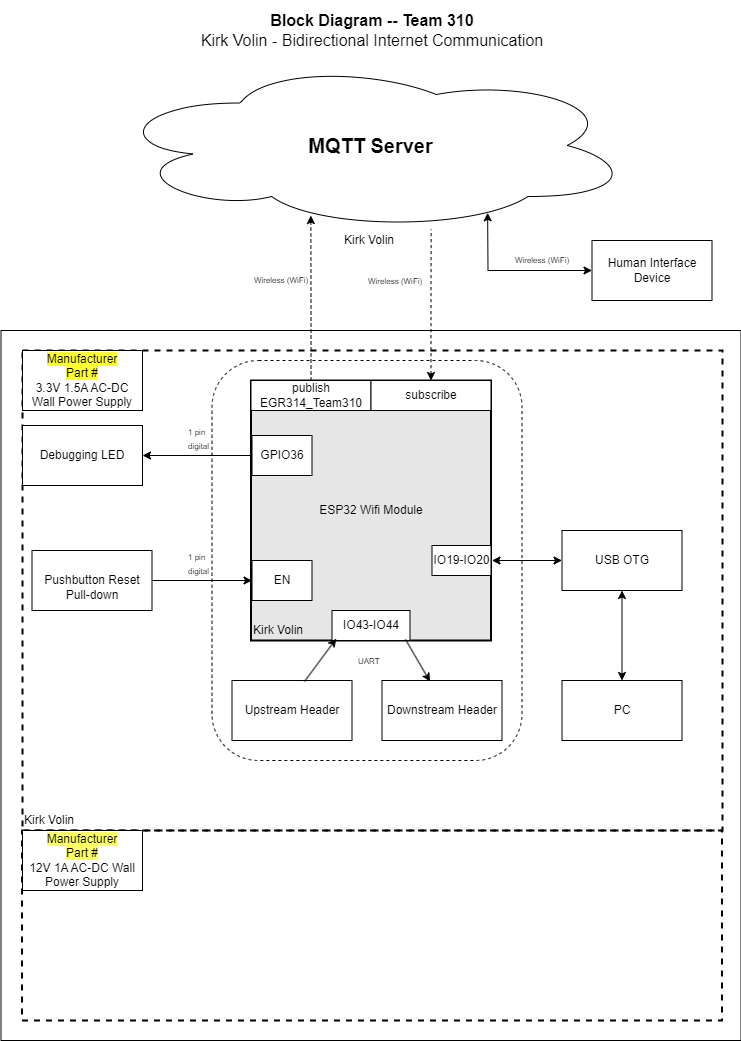

The diagram above was exported from draw.io. Its source (the exported page's mxGraphModel, read from the mxfile embedded in the PNG):
<mxGraphModel dx="3146.5" dy="749" grid="1" gridSize="10" guides="1" tooltips="1" connect="1" arrows="1" fold="1" page="1" pageScale="1.5" pageWidth="1169" pageHeight="827" background="#ffffff" math="0" shadow="0">
  <root>
    <mxCell id="0" style=";html=1;" />
    <mxCell id="1" style=";html=1;" parent="0" />
    <mxCell id="aC57QmPyYTqG6Asludqg-9" value="" style="rounded=0;whiteSpace=wrap;html=1;fontSize=16;" parent="1" vertex="1">
      <mxGeometry x="-21" y="350" width="740" height="710" as="geometry" />
    </mxCell>
    <mxCell id="zSoxXOAhGFOt2usmLHU0-1" value="" style="rounded=0;whiteSpace=wrap;html=1;fillColor=none;dashed=1;strokeWidth=2;" parent="1" vertex="1">
      <mxGeometry x="0.5" y="370" width="700" height="480" as="geometry" />
    </mxCell>
    <mxCell id="zSoxXOAhGFOt2usmLHU0-2" value="" style="rounded=0;whiteSpace=wrap;html=1;fillColor=none;dashed=1;strokeWidth=2;" parent="1" vertex="1">
      <mxGeometry y="850" width="700" height="190" as="geometry" />
    </mxCell>
    <mxCell id="9j5Bc3N9rgv02oG_bQQu-1" value="&lt;b&gt;&lt;font style=&quot;font-size: 20px&quot;&gt;MQTT Server&lt;/font&gt;&lt;/b&gt;" style="ellipse;shape=cloud;whiteSpace=wrap;html=1;" parent="1" vertex="1">
      <mxGeometry x="87.5" y="80" width="523" height="170" as="geometry" />
    </mxCell>
    <mxCell id="9j5Bc3N9rgv02oG_bQQu-24" value="&lt;div&gt;&lt;br&gt;&lt;/div&gt;&lt;div&gt;Pushbutton Reset&lt;/div&gt;&lt;div&gt;Pull-down&lt;br&gt;&lt;/div&gt;" style="rounded=0;whiteSpace=wrap;html=1;" parent="1" vertex="1">
      <mxGeometry x="10" y="570" width="120" height="60" as="geometry" />
    </mxCell>
    <mxCell id="9j5Bc3N9rgv02oG_bQQu-26" style="edgeStyle=orthogonalEdgeStyle;rounded=0;sketch=0;orthogonalLoop=1;jettySize=auto;html=1;startArrow=none;startFill=0;strokeWidth=1;entryX=0.014;entryY=0.773;entryDx=0;entryDy=0;entryPerimeter=0;" parent="1" source="YjIjcXSzgdS6MVkzRAb8-17" target="9j5Bc3N9rgv02oG_bQQu-5" edge="1">
      <mxGeometry x="30" y="40" as="geometry">
        <mxPoint x="210" y="581" as="targetPoint" />
      </mxGeometry>
    </mxCell>
    <mxCell id="J8ns3n-xOa6iXa_PQh_Z-11" value="&lt;p style=&quot;line-height: 120%&quot;&gt;&lt;span style=&quot;background-color: rgb(255 , 255 , 51)&quot;&gt;Manufacturer &lt;br&gt;Part #&lt;/span&gt;&lt;br&gt;3.3V 1.5A AC-DC Wall Power Supply&lt;br&gt;&lt;/p&gt;" style="rounded=0;whiteSpace=wrap;html=1;" parent="1" vertex="1">
      <mxGeometry x="0.5" y="370" width="120" height="60" as="geometry" />
    </mxCell>
    <mxCell id="J8ns3n-xOa6iXa_PQh_Z-14" value="&lt;span style=&quot;background-color: rgb(255 , 255 , 102)&quot;&gt;Manufacturer&lt;/span&gt;&lt;div&gt;&lt;span style=&quot;background-color: rgb(255 , 255 , 102)&quot;&gt;Part #&lt;/span&gt;&lt;/div&gt;&lt;div&gt;12V 1A AC-DC Wall Power Supply&lt;/div&gt;" style="rounded=0;whiteSpace=wrap;html=1;" parent="1" vertex="1">
      <mxGeometry x="0.5" y="850" width="120" height="60" as="geometry" />
    </mxCell>
    <mxCell id="aC57QmPyYTqG6Asludqg-6" style="edgeStyle=orthogonalEdgeStyle;rounded=0;orthogonalLoop=1;jettySize=auto;html=1;startArrow=classic;startFill=1;fontSize=8;entryX=0.615;entryY=0.994;entryDx=0;entryDy=0;entryPerimeter=0;endArrow=none;endFill=0;dashed=1;" parent="1" source="9j5Bc3N9rgv02oG_bQQu-49" target="9j5Bc3N9rgv02oG_bQQu-1" edge="1">
      <mxGeometry relative="1" as="geometry">
        <mxPoint x="470" y="290" as="targetPoint" />
      </mxGeometry>
    </mxCell>
    <mxCell id="aC57QmPyYTqG6Asludqg-7" style="edgeStyle=orthogonalEdgeStyle;rounded=0;orthogonalLoop=1;jettySize=auto;html=1;entryX=0.385;entryY=0.912;entryDx=0;entryDy=0;entryPerimeter=0;startArrow=none;startFill=0;fontSize=8;dashed=1;" parent="1" source="9j5Bc3N9rgv02oG_bQQu-42" target="9j5Bc3N9rgv02oG_bQQu-1" edge="1">
      <mxGeometry relative="1" as="geometry" />
    </mxCell>
    <mxCell id="aC57QmPyYTqG6Asludqg-8" value="&lt;div style=&quot;font-size: 16px&quot;&gt;&lt;b style=&quot;font-size: 16px&quot;&gt;Block Diagram -- Team 310&lt;/b&gt;&lt;/div&gt;&lt;div style=&quot;font-size: 16px&quot;&gt;Kirk Volin - Bidirectional Internet Communication&lt;br style=&quot;font-size: 16px&quot;&gt;&lt;/div&gt;" style="text;html=1;strokeColor=none;fillColor=none;align=center;verticalAlign=middle;whiteSpace=wrap;rounded=0;fontSize=16;" parent="1" vertex="1">
      <mxGeometry x="20" y="20" width="660" height="60" as="geometry" />
    </mxCell>
    <mxCell id="qvk3YT8bBgQgHgqkpW-t-4" value="&lt;div style=&quot;font-size: 8px&quot;&gt;Wireless (WiFi)&lt;/div&gt;" style="text;html=1;strokeColor=none;fillColor=none;align=center;verticalAlign=middle;whiteSpace=wrap;rounded=0;fontSize=8;rotation=0;" parent="1" vertex="1">
      <mxGeometry x="229" y="290" width="60" height="20" as="geometry" />
    </mxCell>
    <mxCell id="Jm0UklxG5w7mDhQz4Tn1-1" value="&lt;div style=&quot;font-size: 8px&quot;&gt;Wireless (WiFi)&lt;/div&gt;" style="text;html=1;strokeColor=none;fillColor=none;align=center;verticalAlign=middle;whiteSpace=wrap;rounded=0;fontSize=8;rotation=0;" parent="1" vertex="1">
      <mxGeometry x="490" y="270" width="60" height="20" as="geometry" />
    </mxCell>
    <mxCell id="9j5Bc3N9rgv02oG_bQQu-5" value="ESP32 Wifi Module" style="rounded=0;whiteSpace=wrap;html=1;strokeWidth=2;fillColor=#E6E6E6;" parent="1" vertex="1">
      <mxGeometry x="229" y="400" width="240" height="260" as="geometry" />
    </mxCell>
    <mxCell id="9j5Bc3N9rgv02oG_bQQu-41" value="IO43-IO44" style="rounded=0;whiteSpace=wrap;html=1;" parent="1" vertex="1">
      <mxGeometry x="310.01" y="630" width="77.97" height="30" as="geometry" />
    </mxCell>
    <mxCell id="9j5Bc3N9rgv02oG_bQQu-42" value="&lt;div&gt;publish&lt;/div&gt;EGR314_Team310" style="rounded=0;whiteSpace=wrap;html=1;" parent="1" vertex="1">
      <mxGeometry x="229" y="400" width="120" height="30" as="geometry" />
    </mxCell>
    <mxCell id="9j5Bc3N9rgv02oG_bQQu-49" value="&lt;div&gt;subscribe&lt;/div&gt;" style="rounded=0;whiteSpace=wrap;html=1;" parent="1" vertex="1">
      <mxGeometry x="349" y="400" width="120" height="30" as="geometry" />
    </mxCell>
    <mxCell id="S8yp5X4-lJhxRksTFqpk-17" value="Kirk Volin" style="text;html=1;strokeColor=none;fillColor=none;align=left;verticalAlign=middle;whiteSpace=wrap;rounded=0;dashed=1;" parent="1" vertex="1">
      <mxGeometry x="229" y="640" width="120" height="20" as="geometry" />
    </mxCell>
    <mxCell id="YjIjcXSzgdS6MVkzRAb8-10" value="PC" style="rounded=0;whiteSpace=wrap;html=1;" parent="1" vertex="1">
      <mxGeometry x="540" y="700" width="120" height="60" as="geometry" />
    </mxCell>
    <mxCell id="YjIjcXSzgdS6MVkzRAb8-11" value="&lt;div&gt;Upstream Header&lt;/div&gt;" style="rounded=0;whiteSpace=wrap;html=1;" parent="1" vertex="1">
      <mxGeometry x="210" y="700" width="120" height="60" as="geometry" />
    </mxCell>
    <mxCell id="YjIjcXSzgdS6MVkzRAb8-13" value="&lt;div&gt;Human Interface Device&lt;/div&gt;" style="rounded=0;whiteSpace=wrap;html=1;" parent="1" vertex="1">
      <mxGeometry x="570" y="260" width="120" height="60" as="geometry" />
    </mxCell>
    <mxCell id="YjIjcXSzgdS6MVkzRAb8-14" value="" style="endArrow=classic;startArrow=classic;html=1;rounded=0;entryX=0.723;entryY=0.896;entryDx=0;entryDy=0;entryPerimeter=0;exitX=0;exitY=0.5;exitDx=0;exitDy=0;" parent="1" source="YjIjcXSzgdS6MVkzRAb8-13" target="9j5Bc3N9rgv02oG_bQQu-1" edge="1">
      <mxGeometry width="50" height="50" relative="1" as="geometry">
        <mxPoint x="470" y="450" as="sourcePoint" />
        <mxPoint x="520" y="400" as="targetPoint" />
        <Array as="points">
          <mxPoint x="466" y="290" />
        </Array>
      </mxGeometry>
    </mxCell>
    <mxCell id="_vWSHR7OAQR_NgbhKv0t-2" value="Kirk Volin" style="text;html=1;strokeColor=none;fillColor=none;align=left;verticalAlign=middle;whiteSpace=wrap;rounded=0;dashed=1;" parent="1" vertex="1">
      <mxGeometry x="320" y="250" width="120" height="20" as="geometry" />
    </mxCell>
    <mxCell id="_vWSHR7OAQR_NgbhKv0t-4" value="" style="endArrow=classic;html=1;rounded=0;exitX=0.604;exitY=0.017;exitDx=0;exitDy=0;entryX=0.055;entryY=0.938;entryDx=0;entryDy=0;exitPerimeter=0;entryPerimeter=0;" parent="1" source="YjIjcXSzgdS6MVkzRAb8-11" target="9j5Bc3N9rgv02oG_bQQu-41" edge="1">
      <mxGeometry width="50" height="50" relative="1" as="geometry">
        <mxPoint x="400" y="710" as="sourcePoint" />
        <mxPoint x="292.5" y="710" as="targetPoint" />
      </mxGeometry>
    </mxCell>
    <mxCell id="_vWSHR7OAQR_NgbhKv0t-5" value="&lt;div&gt;Downstream Header&lt;/div&gt;" style="rounded=0;whiteSpace=wrap;html=1;" parent="1" vertex="1">
      <mxGeometry x="360" y="700" width="120" height="60" as="geometry" />
    </mxCell>
    <mxCell id="_vWSHR7OAQR_NgbhKv0t-6" value="" style="endArrow=classic;html=1;rounded=0;entryX=0.4;entryY=0.017;entryDx=0;entryDy=0;entryPerimeter=0;exitX=0.942;exitY=0.962;exitDx=0;exitDy=0;exitPerimeter=0;" parent="1" source="9j5Bc3N9rgv02oG_bQQu-41" target="_vWSHR7OAQR_NgbhKv0t-5" edge="1">
      <mxGeometry width="50" height="50" relative="1" as="geometry">
        <mxPoint x="400" y="710" as="sourcePoint" />
        <mxPoint x="303" y="720" as="targetPoint" />
      </mxGeometry>
    </mxCell>
    <mxCell id="_vWSHR7OAQR_NgbhKv0t-7" value="&lt;div&gt;Debugging LED&lt;/div&gt;" style="rounded=0;whiteSpace=wrap;html=1;" parent="1" vertex="1">
      <mxGeometry x="0.5" y="445" width="120" height="60" as="geometry" />
    </mxCell>
    <mxCell id="_vWSHR7OAQR_NgbhKv0t-8" value="" style="endArrow=classic;html=1;rounded=0;exitX=0;exitY=0.5;exitDx=0;exitDy=0;entryX=1;entryY=0.5;entryDx=0;entryDy=0;" parent="1" source="YjIjcXSzgdS6MVkzRAb8-15" target="_vWSHR7OAQR_NgbhKv0t-7" edge="1">
      <mxGeometry width="50" height="50" relative="1" as="geometry">
        <mxPoint x="210" y="638.5" as="sourcePoint" />
        <mxPoint x="303" y="720" as="targetPoint" />
      </mxGeometry>
    </mxCell>
    <mxCell id="_vWSHR7OAQR_NgbhKv0t-10" value="&lt;div&gt;&lt;font style=&quot;font-size: 8px;&quot;&gt;1 pin&lt;/font&gt;&lt;/div&gt;&lt;div&gt;&lt;font style=&quot;font-size: 8px;&quot;&gt;digital&lt;/font&gt;&lt;/div&gt;&lt;div&gt;&lt;br&gt;&lt;/div&gt;" style="text;strokeColor=none;fillColor=none;align=left;verticalAlign=middle;spacingLeft=4;spacingRight=4;overflow=hidden;points=[[0,0.5],[1,0.5]];portConstraint=eastwest;rotatable=0;whiteSpace=wrap;html=1;" parent="1" vertex="1">
      <mxGeometry x="160" y="440" width="80" height="50" as="geometry" />
    </mxCell>
    <mxCell id="_vWSHR7OAQR_NgbhKv0t-11" value="USB OTG" style="rounded=0;whiteSpace=wrap;html=1;" parent="1" vertex="1">
      <mxGeometry x="540" y="550" width="120" height="60" as="geometry" />
    </mxCell>
    <mxCell id="_vWSHR7OAQR_NgbhKv0t-13" value="" style="endArrow=classic;startArrow=classic;html=1;rounded=0;entryX=0;entryY=0.5;entryDx=0;entryDy=0;" parent="1" target="_vWSHR7OAQR_NgbhKv0t-11" edge="1">
      <mxGeometry width="50" height="50" relative="1" as="geometry">
        <mxPoint x="470" y="580" as="sourcePoint" />
        <mxPoint x="460" y="460" as="targetPoint" />
      </mxGeometry>
    </mxCell>
    <mxCell id="_vWSHR7OAQR_NgbhKv0t-14" value="" style="endArrow=classic;startArrow=classic;html=1;rounded=0;exitX=0.5;exitY=0;exitDx=0;exitDy=0;entryX=0.5;entryY=1;entryDx=0;entryDy=0;" parent="1" source="YjIjcXSzgdS6MVkzRAb8-10" target="_vWSHR7OAQR_NgbhKv0t-11" edge="1">
      <mxGeometry width="50" height="50" relative="1" as="geometry">
        <mxPoint x="480" y="481" as="sourcePoint" />
        <mxPoint x="560" y="480" as="targetPoint" />
      </mxGeometry>
    </mxCell>
    <mxCell id="_vWSHR7OAQR_NgbhKv0t-15" value="&lt;div&gt;&lt;br&gt;&lt;/div&gt;&lt;div&gt;IO19-IO20&lt;/div&gt;&lt;div&gt;&lt;br&gt;&lt;/div&gt;" style="rounded=0;whiteSpace=wrap;html=1;" parent="1" vertex="1">
      <mxGeometry x="410" y="565" width="59" height="30" as="geometry" />
    </mxCell>
    <mxCell id="_vWSHR7OAQR_NgbhKv0t-16" value="Kirk Volin" style="text;html=1;strokeColor=none;fillColor=none;align=left;verticalAlign=middle;whiteSpace=wrap;rounded=0;dashed=1;" parent="1" vertex="1">
      <mxGeometry x="0.5" y="830" width="120" height="20" as="geometry" />
    </mxCell>
    <mxCell id="S8yp5X4-lJhxRksTFqpk-14" value="" style="rounded=1;whiteSpace=wrap;html=1;fillColor=none;dashed=1;" parent="1" vertex="1">
      <mxGeometry x="190" y="380" width="310" height="400" as="geometry" />
    </mxCell>
    <mxCell id="YjIjcXSzgdS6MVkzRAb8-15" value="GPIO36" style="rounded=0;whiteSpace=wrap;html=1;" parent="1" vertex="1">
      <mxGeometry x="230" y="455" width="60" height="40" as="geometry" />
    </mxCell>
    <mxCell id="YjIjcXSzgdS6MVkzRAb8-16" value="EN" style="rounded=0;whiteSpace=wrap;html=1;" parent="1" vertex="1">
      <mxGeometry x="230" y="580" width="60" height="40" as="geometry" />
    </mxCell>
    <mxCell id="YjIjcXSzgdS6MVkzRAb8-18" value="" style="edgeStyle=orthogonalEdgeStyle;rounded=0;sketch=0;orthogonalLoop=1;jettySize=auto;html=1;startArrow=none;startFill=0;strokeWidth=1;" parent="1" source="9j5Bc3N9rgv02oG_bQQu-24" target="YjIjcXSzgdS6MVkzRAb8-16" edge="1">
      <mxGeometry x="30" y="40" as="geometry">
        <mxPoint x="130" y="600" as="sourcePoint" />
        <mxPoint x="232" y="601" as="targetPoint" />
      </mxGeometry>
    </mxCell>
    <mxCell id="YjIjcXSzgdS6MVkzRAb8-17" value="&lt;div&gt;&lt;font style=&quot;font-size: 8px;&quot;&gt;1 pin&lt;/font&gt;&lt;/div&gt;&lt;div&gt;&lt;font style=&quot;font-size: 8px;&quot;&gt;digital&lt;/font&gt;&lt;/div&gt;&lt;div&gt;&lt;br&gt;&lt;/div&gt;" style="text;strokeColor=none;fillColor=none;align=left;verticalAlign=middle;spacingLeft=4;spacingRight=4;overflow=hidden;points=[[0,0.5],[1,0.5]];portConstraint=eastwest;rotatable=0;whiteSpace=wrap;html=1;" parent="1" vertex="1">
      <mxGeometry x="160" y="550" width="80" height="80" as="geometry" />
    </mxCell>
    <mxCell id="YjIjcXSzgdS6MVkzRAb8-20" value="&lt;font style=&quot;font-size: 8px;&quot;&gt;Wireless (WiFi)&lt;/font&gt;" style="text;strokeColor=none;fillColor=none;align=left;verticalAlign=middle;spacingLeft=4;spacingRight=4;overflow=hidden;points=[[0,0.5],[1,0.5]];portConstraint=eastwest;rotatable=0;whiteSpace=wrap;html=1;" parent="1" vertex="1">
      <mxGeometry x="340" y="285" width="80" height="30" as="geometry" />
    </mxCell>
    <mxCell id="Juj5ts2heF2rG3vnv5rU-1" value="&lt;div&gt;&lt;span style=&quot;font-size: 8px;&quot;&gt;UART&lt;/span&gt;&lt;/div&gt;" style="text;strokeColor=none;fillColor=none;align=left;verticalAlign=middle;spacingLeft=4;spacingRight=4;overflow=hidden;points=[[0,0.5],[1,0.5]];portConstraint=eastwest;rotatable=0;whiteSpace=wrap;html=1;" vertex="1" parent="1">
      <mxGeometry x="330" y="640" width="80" height="80" as="geometry" />
    </mxCell>
  </root>
</mxGraphModel>